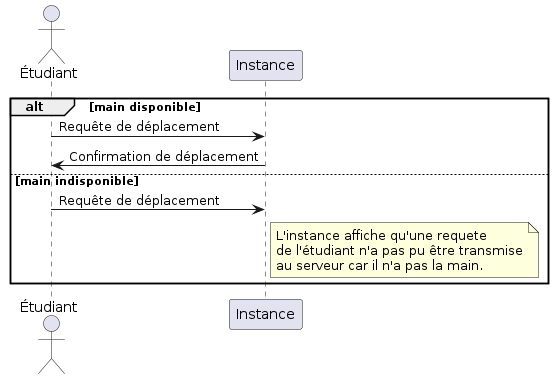

The diagram above was rendered by PlantUML. Its source (embedded in the PNG):
@startuml

actor "Étudiant" as etudiant
participant "Instance" as instance



alt main disponible
    etudiant -> instance: Requête de déplacement
    instance -> etudiant: Confirmation de déplacement
else main indisponible
    etudiant -> instance: Requête de déplacement
    note right of instance: L'instance affiche qu'une requete\nde l'étudiant n'a pas pu être transmise\nau serveur car il n'a pas la main.
end


@enduml